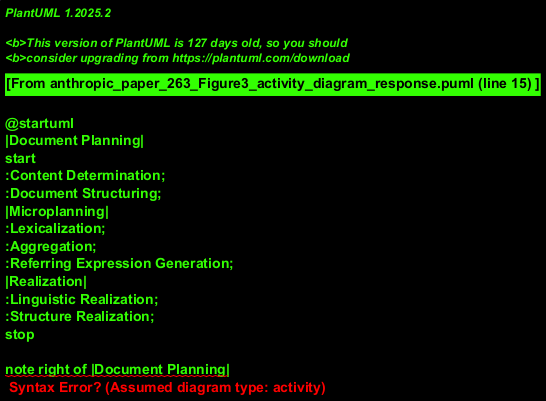

The diagram above was rendered by PlantUML. Its source (embedded in the PNG):
@startuml
|Document Planning|
start
:Content Determination;
:Document Structuring;
|Microplanning|
:Lexicalization;
:Aggregation;
:Referring Expression Generation;
|Realization|
:Linguistic Realization;
:Structure Realization;
stop

note right of |Document Planning|
  Document planning phase focuses on
  what to say and how to organize it
end note

note right of |Microplanning|
  Microplanning handles detailed
  language planning decisions
end note

note right of |Realization|
  Realization converts planned
  content into final form
end note
@enduml